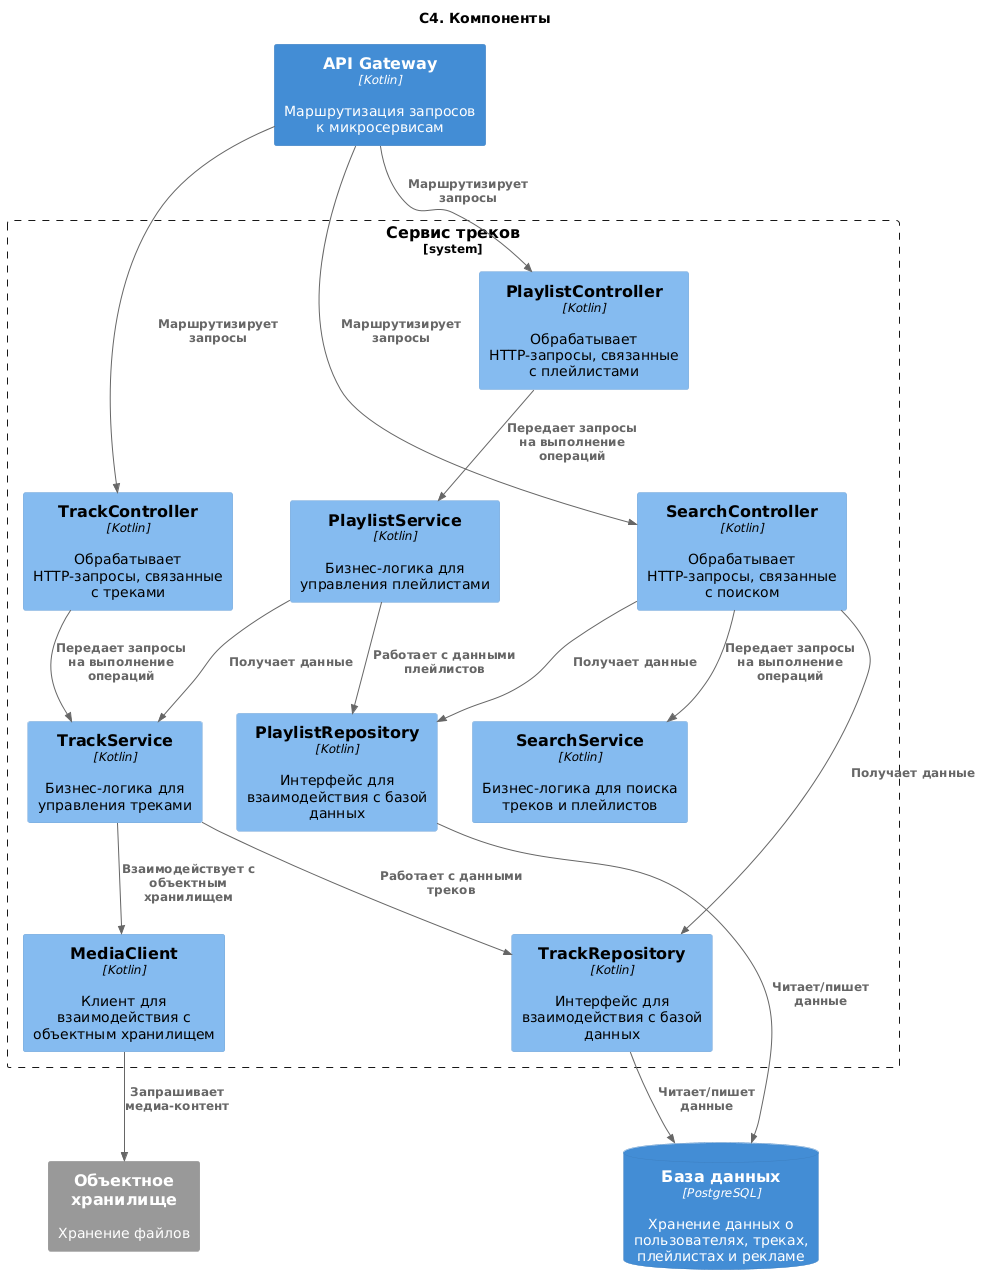

The diagram above was rendered by PlantUML. Its source (embedded in the PNG):
@startuml
title "C4. Компоненты"

!include https://raw.githubusercontent.com/plantuml-stdlib/C4-PlantUML/master/C4_Component.puml
!$ICONURL = "https://raw.githubusercontent.com/tupadr3/plantuml-icon-font-sprites/v3.0.0/icons"
!include $ICONURL/common.puml
!include $ICONURL/devicons/react.puml
!include $ICONURL/devicons/php.puml
!include $ICONURL/devicons2/sqlite.puml

Container(api_gateway, "API Gateway", "Kotlin", "Маршрутизация запросов к микросервисам")
ContainerDb(database, "База данных", "PostgreSQL", "Хранение данных о пользователях, треках, плейлистах и рекламе")
System_Ext(storage, "Объектное хранилище", "Хранение файлов")

System_Boundary(track_service, "Сервис треков") {
  Component(track_controller, "TrackController", "Kotlin", "Обрабатывает HTTP-запросы, связанные с треками")
  Component(track_services, "TrackService", "Kotlin", "Бизнес-логика для управления треками")
  Component(track_repository, "TrackRepository", "Kotlin", "Интерфейс для взаимодействия с базой данных")
  Component(media_client, "MediaClient", "Kotlin", "Клиент для взаимодействия с объектным хранилищем")

  Component(search_controller, "SearchController", "Kotlin", "Обрабатывает HTTP-запросы, связанные с поиском")
  Component(search_services, "SearchService", "Kotlin", "Бизнес-логика для поиска треков и плейлистов")

  Component(playlist_controller, "PlaylistController", "Kotlin", "Обрабатывает HTTP-запросы, связанные с плейлистами")
  Component(playlist_services, "PlaylistService", "Kotlin", "Бизнес-логика для управления плейлистами")
  Component(playlist_repository, "PlaylistRepository", "Kotlin", "Интерфейс для взаимодействия с базой данных")
}

Rel(api_gateway, track_controller, "Маршрутизирует запросы")
api_gateway-[hidden]-> track_controller
Rel(api_gateway, search_controller, "Маршрутизирует запросы")
api_gateway-[hidden]-> search_controller
Rel(api_gateway, playlist_controller, "Маршрутизирует запросы")
api_gateway-[hidden]-> playlist_controller

Rel(track_controller, track_services, "Передает запросы на выполнение операций")
Rel(track_services, track_repository, "Работает с данными треков")
Rel(track_services, media_client, "Взаимодействует с объектным хранилищем")
Rel(track_repository, database, "Читает/пишет данные")
Rel(media_client, storage, "Запрашивает медиа-контент")

Rel(search_controller, search_services, "Передает запросы на выполнение операций")

Rel(search_controller, playlist_repository, "Получает данные")
Rel(search_controller, track_repository, "Получает данные")
Rel(playlist_services, track_services, "Получает данные")

Rel(playlist_controller, playlist_services, "Передает запросы на выполнение операций")
Rel(playlist_services, playlist_repository, "Работает с данными плейлистов")
Rel(playlist_repository, database, "Читает/пишет данные")
@enduml